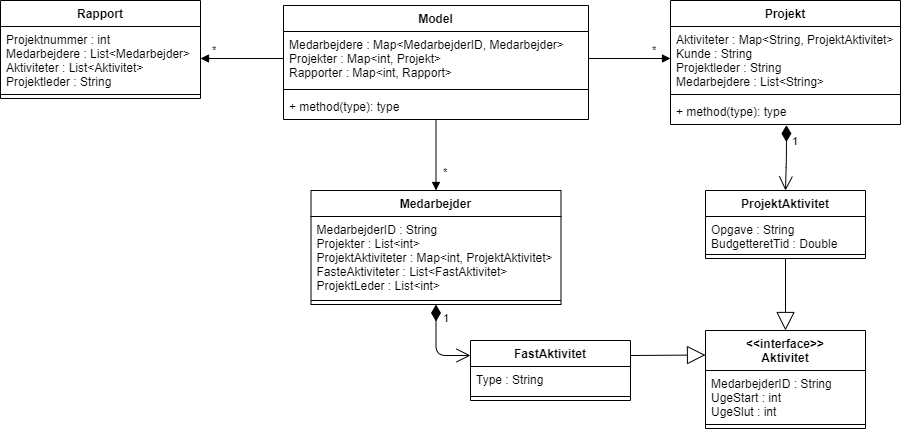

The diagram above was exported from draw.io. Its source (the exported page's mxGraphModel, read from the mxfile embedded in the PNG):
<mxGraphModel dx="1155" dy="653" grid="1" gridSize="10" guides="1" tooltips="1" connect="1" arrows="1" fold="1" page="1" pageScale="1" pageWidth="850" pageHeight="1100" math="0" shadow="0">
  <root>
    <mxCell id="0" />
    <mxCell id="1" parent="0" />
    <mxCell id="2" value="Model" style="swimlane;fontStyle=1;align=center;verticalAlign=top;childLayout=stackLayout;horizontal=1;startSize=26;horizontalStack=0;resizeParent=1;resizeParentMax=0;resizeLast=0;collapsible=1;marginBottom=0;" vertex="1" parent="1">
      <mxGeometry x="303" y="85" width="305" height="114" as="geometry" />
    </mxCell>
    <mxCell id="3" value="Medarbejdere : Map&lt;MedarbejderID, Medarbejder&gt;&#10;Projekter : Map&lt;int, Projekt&gt;&#10;Rapporter : Map&lt;int, Rapport&gt;" style="text;strokeColor=none;fillColor=none;align=left;verticalAlign=top;spacingLeft=4;spacingRight=4;overflow=hidden;rotatable=0;points=[[0,0.5],[1,0.5]];portConstraint=eastwest;" vertex="1" parent="2">
      <mxGeometry y="26" width="305" height="54" as="geometry" />
    </mxCell>
    <mxCell id="4" value="" style="line;strokeWidth=1;fillColor=none;align=left;verticalAlign=middle;spacingTop=-1;spacingLeft=3;spacingRight=3;rotatable=0;labelPosition=right;points=[];portConstraint=eastwest;strokeColor=inherit;" vertex="1" parent="2">
      <mxGeometry y="80" width="305" height="8" as="geometry" />
    </mxCell>
    <mxCell id="5" value="+ method(type): type" style="text;strokeColor=none;fillColor=none;align=left;verticalAlign=top;spacingLeft=4;spacingRight=4;overflow=hidden;rotatable=0;points=[[0,0.5],[1,0.5]];portConstraint=eastwest;" vertex="1" parent="2">
      <mxGeometry y="88" width="305" height="26" as="geometry" />
    </mxCell>
    <mxCell id="6" value="Rapport" style="swimlane;fontStyle=1;align=center;verticalAlign=top;childLayout=stackLayout;horizontal=1;startSize=26;horizontalStack=0;resizeParent=1;resizeParentMax=0;resizeLast=0;collapsible=1;marginBottom=0;" vertex="1" parent="1">
      <mxGeometry x="20" y="80" width="200" height="98" as="geometry" />
    </mxCell>
    <mxCell id="7" value="Projektnummer : int&#10;Medarbejdere : List&lt;Medarbejder&gt;&#10;Aktiviteter : List&lt;Aktivitet&gt;&#10;Projektleder : String" style="text;strokeColor=none;fillColor=none;align=left;verticalAlign=top;spacingLeft=4;spacingRight=4;overflow=hidden;rotatable=0;points=[[0,0.5],[1,0.5]];portConstraint=eastwest;" vertex="1" parent="6">
      <mxGeometry y="26" width="200" height="64" as="geometry" />
    </mxCell>
    <mxCell id="8" value="" style="line;strokeWidth=1;fillColor=none;align=left;verticalAlign=middle;spacingTop=-1;spacingLeft=3;spacingRight=3;rotatable=0;labelPosition=right;points=[];portConstraint=eastwest;strokeColor=inherit;" vertex="1" parent="6">
      <mxGeometry y="90" width="200" height="8" as="geometry" />
    </mxCell>
    <mxCell id="11" value="" style="endArrow=block;endFill=1;html=1;edgeStyle=orthogonalEdgeStyle;align=left;verticalAlign=top;exitX=0;exitY=0.5;exitDx=0;exitDy=0;entryX=1;entryY=0.5;entryDx=0;entryDy=0;" edge="1" parent="1" source="3" target="7">
      <mxGeometry x="-0.203" y="12" relative="1" as="geometry">
        <mxPoint x="237" y="250" as="sourcePoint" />
        <mxPoint x="200" y="230" as="targetPoint" />
        <mxPoint as="offset" />
      </mxGeometry>
    </mxCell>
    <mxCell id="12" value="*" style="edgeLabel;resizable=0;html=1;align=left;verticalAlign=bottom;" connectable="0" vertex="1" parent="11">
      <mxGeometry x="-1" relative="1" as="geometry">
        <mxPoint x="-73" as="offset" />
      </mxGeometry>
    </mxCell>
    <mxCell id="14" value="Projekt" style="swimlane;fontStyle=1;align=center;verticalAlign=top;childLayout=stackLayout;horizontal=1;startSize=26;horizontalStack=0;resizeParent=1;resizeParentMax=0;resizeLast=0;collapsible=1;marginBottom=0;" vertex="1" parent="1">
      <mxGeometry x="690" y="80" width="230" height="124" as="geometry" />
    </mxCell>
    <mxCell id="15" value="Aktiviteter : Map&lt;String, ProjektAktivitet&gt;&#10;Kunde : String&#10;Projektleder : String&#10;Medarbejdere : List&lt;String&gt;" style="text;strokeColor=none;fillColor=none;align=left;verticalAlign=top;spacingLeft=4;spacingRight=4;overflow=hidden;rotatable=0;points=[[0,0.5],[1,0.5]];portConstraint=eastwest;" vertex="1" parent="14">
      <mxGeometry y="26" width="230" height="64" as="geometry" />
    </mxCell>
    <mxCell id="16" value="" style="line;strokeWidth=1;fillColor=none;align=left;verticalAlign=middle;spacingTop=-1;spacingLeft=3;spacingRight=3;rotatable=0;labelPosition=right;points=[];portConstraint=eastwest;strokeColor=inherit;" vertex="1" parent="14">
      <mxGeometry y="90" width="230" height="8" as="geometry" />
    </mxCell>
    <mxCell id="17" value="+ method(type): type" style="text;strokeColor=none;fillColor=none;align=left;verticalAlign=top;spacingLeft=4;spacingRight=4;overflow=hidden;rotatable=0;points=[[0,0.5],[1,0.5]];portConstraint=eastwest;" vertex="1" parent="14">
      <mxGeometry y="98" width="230" height="26" as="geometry" />
    </mxCell>
    <mxCell id="18" value="&lt;&lt;interface&gt;&gt;&#10;Aktivitet" style="swimlane;fontStyle=1;align=center;verticalAlign=top;childLayout=stackLayout;horizontal=1;startSize=40;horizontalStack=0;resizeParent=1;resizeParentMax=0;resizeLast=0;collapsible=1;marginBottom=0;" vertex="1" parent="1">
      <mxGeometry x="725" y="410" width="160" height="98" as="geometry" />
    </mxCell>
    <mxCell id="19" value="MedarbejderID : String&#10;UgeStart : int&#10;UgeSlut : int" style="text;strokeColor=none;fillColor=none;align=left;verticalAlign=top;spacingLeft=4;spacingRight=4;overflow=hidden;rotatable=0;points=[[0,0.5],[1,0.5]];portConstraint=eastwest;" vertex="1" parent="18">
      <mxGeometry y="40" width="160" height="50" as="geometry" />
    </mxCell>
    <mxCell id="20" value="" style="line;strokeWidth=1;fillColor=none;align=left;verticalAlign=middle;spacingTop=-1;spacingLeft=3;spacingRight=3;rotatable=0;labelPosition=right;points=[];portConstraint=eastwest;strokeColor=inherit;" vertex="1" parent="18">
      <mxGeometry y="90" width="160" height="8" as="geometry" />
    </mxCell>
    <mxCell id="22" value="FastAktivitet" style="swimlane;fontStyle=1;align=center;verticalAlign=top;childLayout=stackLayout;horizontal=1;startSize=26;horizontalStack=0;resizeParent=1;resizeParentMax=0;resizeLast=0;collapsible=1;marginBottom=0;" vertex="1" parent="1">
      <mxGeometry x="490" y="420" width="160" height="60" as="geometry" />
    </mxCell>
    <mxCell id="23" value="Type : String" style="text;strokeColor=none;fillColor=none;align=left;verticalAlign=top;spacingLeft=4;spacingRight=4;overflow=hidden;rotatable=0;points=[[0,0.5],[1,0.5]];portConstraint=eastwest;" vertex="1" parent="22">
      <mxGeometry y="26" width="160" height="26" as="geometry" />
    </mxCell>
    <mxCell id="24" value="" style="line;strokeWidth=1;fillColor=none;align=left;verticalAlign=middle;spacingTop=-1;spacingLeft=3;spacingRight=3;rotatable=0;labelPosition=right;points=[];portConstraint=eastwest;strokeColor=inherit;" vertex="1" parent="22">
      <mxGeometry y="52" width="160" height="8" as="geometry" />
    </mxCell>
    <mxCell id="26" value="ProjektAktivitet" style="swimlane;fontStyle=1;align=center;verticalAlign=top;childLayout=stackLayout;horizontal=1;startSize=26;horizontalStack=0;resizeParent=1;resizeParentMax=0;resizeLast=0;collapsible=1;marginBottom=0;" vertex="1" parent="1">
      <mxGeometry x="725" y="270" width="160" height="68" as="geometry" />
    </mxCell>
    <mxCell id="27" value="Opgave : String&#10;BudgetteretTid : Double" style="text;strokeColor=none;fillColor=none;align=left;verticalAlign=top;spacingLeft=4;spacingRight=4;overflow=hidden;rotatable=0;points=[[0,0.5],[1,0.5]];portConstraint=eastwest;" vertex="1" parent="26">
      <mxGeometry y="26" width="160" height="34" as="geometry" />
    </mxCell>
    <mxCell id="28" value="" style="line;strokeWidth=1;fillColor=none;align=left;verticalAlign=middle;spacingTop=-1;spacingLeft=3;spacingRight=3;rotatable=0;labelPosition=right;points=[];portConstraint=eastwest;strokeColor=inherit;" vertex="1" parent="26">
      <mxGeometry y="60" width="160" height="8" as="geometry" />
    </mxCell>
    <mxCell id="39" value="" style="endArrow=block;endSize=16;endFill=0;html=1;entryX=0;entryY=0.25;entryDx=0;entryDy=0;exitX=1;exitY=0.25;exitDx=0;exitDy=0;" edge="1" parent="1" source="22" target="18">
      <mxGeometry width="160" relative="1" as="geometry">
        <mxPoint x="660" y="450" as="sourcePoint" />
        <mxPoint x="810" y="200" as="targetPoint" />
      </mxGeometry>
    </mxCell>
    <mxCell id="40" value="" style="endArrow=block;endSize=16;endFill=0;html=1;entryX=0.5;entryY=0;entryDx=0;entryDy=0;exitX=0.5;exitY=1;exitDx=0;exitDy=0;" edge="1" parent="1" source="26" target="18">
      <mxGeometry width="160" relative="1" as="geometry">
        <mxPoint x="660" y="320" as="sourcePoint" />
        <mxPoint x="820" y="320" as="targetPoint" />
      </mxGeometry>
    </mxCell>
    <mxCell id="41" value="1" style="endArrow=open;html=1;endSize=12;startArrow=diamondThin;startSize=14;startFill=1;edgeStyle=orthogonalEdgeStyle;align=left;verticalAlign=bottom;exitX=0.504;exitY=1.022;exitDx=0;exitDy=0;exitPerimeter=0;entryX=0.5;entryY=0;entryDx=0;entryDy=0;" edge="1" parent="1" source="17" target="26">
      <mxGeometry x="-0.2329" y="4" relative="1" as="geometry">
        <mxPoint x="760" y="220" as="sourcePoint" />
        <mxPoint x="820" y="260" as="targetPoint" />
        <mxPoint as="offset" />
      </mxGeometry>
    </mxCell>
    <mxCell id="42" value="Medarbejder" style="swimlane;fontStyle=1;align=center;verticalAlign=top;childLayout=stackLayout;horizontal=1;startSize=26;horizontalStack=0;resizeParent=1;resizeParentMax=0;resizeLast=0;collapsible=1;marginBottom=0;" vertex="1" parent="1">
      <mxGeometry x="330.5" y="270" width="250" height="114" as="geometry">
        <mxRectangle x="210" y="300" width="100" height="30" as="alternateBounds" />
      </mxGeometry>
    </mxCell>
    <mxCell id="43" value="MedarbejderID : String&#10;Projekter : List&lt;int&gt;&#10;ProjektAktiviteter : Map&lt;int, ProjektAktivitet&gt;&#10;FasteAktiviteter : List&lt;FastAktivitet&gt;&#10;ProjektLeder : List&lt;int&gt;" style="text;strokeColor=none;fillColor=none;align=left;verticalAlign=top;spacingLeft=4;spacingRight=4;overflow=hidden;rotatable=0;points=[[0,0.5],[1,0.5]];portConstraint=eastwest;" vertex="1" parent="42">
      <mxGeometry y="26" width="250" height="80" as="geometry" />
    </mxCell>
    <mxCell id="44" value="" style="line;strokeWidth=1;fillColor=none;align=left;verticalAlign=middle;spacingTop=-1;spacingLeft=3;spacingRight=3;rotatable=0;labelPosition=right;points=[];portConstraint=eastwest;strokeColor=inherit;" vertex="1" parent="42">
      <mxGeometry y="106" width="250" height="8" as="geometry" />
    </mxCell>
    <mxCell id="47" value="1" style="endArrow=open;html=1;endSize=12;startArrow=diamondThin;startSize=14;startFill=1;edgeStyle=orthogonalEdgeStyle;align=left;verticalAlign=bottom;exitX=0.5;exitY=1;exitDx=0;exitDy=0;entryX=0;entryY=0.25;entryDx=0;entryDy=0;" edge="1" parent="1" source="42" target="22">
      <mxGeometry x="-0.4657" y="5" relative="1" as="geometry">
        <mxPoint x="410" y="430" as="sourcePoint" />
        <mxPoint x="570" y="430" as="targetPoint" />
        <mxPoint as="offset" />
      </mxGeometry>
    </mxCell>
    <mxCell id="48" value="" style="endArrow=block;endFill=1;html=1;edgeStyle=orthogonalEdgeStyle;align=left;verticalAlign=top;entryX=0.5;entryY=0;entryDx=0;entryDy=0;exitX=0.5;exitY=1;exitDx=0;exitDy=0;" edge="1" parent="1" source="2" target="42">
      <mxGeometry x="-1" relative="1" as="geometry">
        <mxPoint x="510" y="230" as="sourcePoint" />
        <mxPoint x="570" y="260" as="targetPoint" />
      </mxGeometry>
    </mxCell>
    <mxCell id="49" value="*" style="edgeLabel;resizable=0;html=1;align=left;verticalAlign=bottom;" connectable="0" vertex="1" parent="48">
      <mxGeometry x="-1" relative="1" as="geometry">
        <mxPoint x="5" y="61" as="offset" />
      </mxGeometry>
    </mxCell>
    <mxCell id="53" value="" style="endArrow=block;endFill=1;html=1;edgeStyle=orthogonalEdgeStyle;align=left;verticalAlign=top;exitX=1;exitY=0.5;exitDx=0;exitDy=0;entryX=0;entryY=0.5;entryDx=0;entryDy=0;" edge="1" parent="1" source="3" target="15">
      <mxGeometry x="-1" relative="1" as="geometry">
        <mxPoint x="590" y="270" as="sourcePoint" />
        <mxPoint x="750" y="270" as="targetPoint" />
      </mxGeometry>
    </mxCell>
    <mxCell id="54" value="*" style="edgeLabel;resizable=0;html=1;align=left;verticalAlign=bottom;" connectable="0" vertex="1" parent="53">
      <mxGeometry x="-1" relative="1" as="geometry">
        <mxPoint x="62" as="offset" />
      </mxGeometry>
    </mxCell>
  </root>
</mxGraphModel>